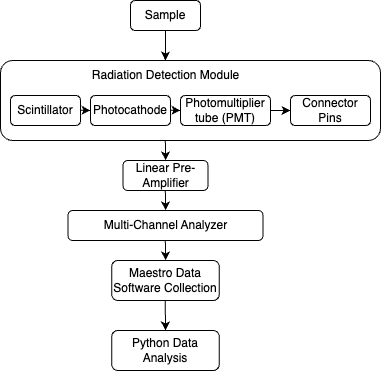

The diagram above was exported from draw.io. Its source (the exported page's mxGraphModel, read from the mxfile embedded in the PNG):
<mxGraphModel dx="1146" dy="1153" grid="1" gridSize="10" guides="1" tooltips="1" connect="1" arrows="1" fold="1" page="1" pageScale="1" pageWidth="827" pageHeight="1169" math="0" shadow="0">
  <root>
    <mxCell id="WIyWlLk6GJQsqaUBKTNV-0" />
    <mxCell id="WIyWlLk6GJQsqaUBKTNV-1" parent="WIyWlLk6GJQsqaUBKTNV-0" />
    <mxCell id="WIyWlLk6GJQsqaUBKTNV-3" value="Sample" style="rounded=1;whiteSpace=wrap;html=1;fontSize=12;glass=0;strokeWidth=1;shadow=0;" parent="WIyWlLk6GJQsqaUBKTNV-1" vertex="1">
      <mxGeometry x="160" y="80" width="70" height="30" as="geometry" />
    </mxCell>
    <mxCell id="yc9dhCA60xu0ektvmDHy-4" value="Photocathode" style="rounded=1;whiteSpace=wrap;html=1;" parent="WIyWlLk6GJQsqaUBKTNV-1" vertex="1">
      <mxGeometry x="120" y="175" width="80" height="30" as="geometry" />
    </mxCell>
    <mxCell id="yc9dhCA60xu0ektvmDHy-7" value="Scintillator" style="rounded=1;whiteSpace=wrap;html=1;" parent="WIyWlLk6GJQsqaUBKTNV-1" vertex="1">
      <mxGeometry x="40" y="175" width="70" height="30" as="geometry" />
    </mxCell>
    <mxCell id="z1dlLlC_xNe_HvUEgmAZ-0" value="" style="endArrow=classic;html=1;rounded=0;" parent="WIyWlLk6GJQsqaUBKTNV-1" edge="1">
      <mxGeometry width="50" height="50" relative="1" as="geometry">
        <mxPoint x="110" y="189.70999999999998" as="sourcePoint" />
        <mxPoint x="120" y="190" as="targetPoint" />
      </mxGeometry>
    </mxCell>
    <mxCell id="z1dlLlC_xNe_HvUEgmAZ-4" value="Radiation Detection Module" style="text;html=1;align=center;verticalAlign=middle;resizable=0;points=[];autosize=1;strokeColor=none;fillColor=none;" parent="WIyWlLk6GJQsqaUBKTNV-1" vertex="1">
      <mxGeometry x="110" y="140" width="170" height="30" as="geometry" />
    </mxCell>
    <mxCell id="z1dlLlC_xNe_HvUEgmAZ-7" value="Photomultiplier tube (PMT)" style="rounded=1;whiteSpace=wrap;html=1;" parent="WIyWlLk6GJQsqaUBKTNV-1" vertex="1">
      <mxGeometry x="210" y="175" width="90" height="30" as="geometry" />
    </mxCell>
    <mxCell id="z1dlLlC_xNe_HvUEgmAZ-8" value="" style="endArrow=classic;html=1;rounded=0;" parent="WIyWlLk6GJQsqaUBKTNV-1" edge="1">
      <mxGeometry width="50" height="50" relative="1" as="geometry">
        <mxPoint x="200" y="189.70999999999998" as="sourcePoint" />
        <mxPoint x="210" y="190" as="targetPoint" />
      </mxGeometry>
    </mxCell>
    <mxCell id="z1dlLlC_xNe_HvUEgmAZ-9" value="Connector Pins" style="rounded=1;whiteSpace=wrap;html=1;" parent="WIyWlLk6GJQsqaUBKTNV-1" vertex="1">
      <mxGeometry x="320" y="175" width="80" height="30" as="geometry" />
    </mxCell>
    <mxCell id="z1dlLlC_xNe_HvUEgmAZ-10" value="" style="endArrow=classic;html=1;rounded=0;entryX=0;entryY=0.5;entryDx=0;entryDy=0;" parent="WIyWlLk6GJQsqaUBKTNV-1" target="z1dlLlC_xNe_HvUEgmAZ-9" edge="1">
      <mxGeometry width="50" height="50" relative="1" as="geometry">
        <mxPoint x="300" y="190" as="sourcePoint" />
        <mxPoint x="300" y="190" as="targetPoint" />
      </mxGeometry>
    </mxCell>
    <mxCell id="z1dlLlC_xNe_HvUEgmAZ-16" value="" style="rounded=1;whiteSpace=wrap;html=1;fillColor=none;" parent="WIyWlLk6GJQsqaUBKTNV-1" vertex="1">
      <mxGeometry x="30" y="140" width="380" height="80" as="geometry" />
    </mxCell>
    <mxCell id="z1dlLlC_xNe_HvUEgmAZ-17" value="Linear Pre-Amplifier" style="rounded=1;whiteSpace=wrap;html=1;fontSize=12;glass=0;strokeWidth=1;shadow=0;" parent="WIyWlLk6GJQsqaUBKTNV-1" vertex="1">
      <mxGeometry x="152.5" y="240" width="85" height="30" as="geometry" />
    </mxCell>
    <mxCell id="z1dlLlC_xNe_HvUEgmAZ-18" value="" style="endArrow=classic;html=1;rounded=0;exitX=0.5;exitY=1;exitDx=0;exitDy=0;" parent="WIyWlLk6GJQsqaUBKTNV-1" edge="1">
      <mxGeometry width="50" height="50" relative="1" as="geometry">
        <mxPoint x="194.82999999999998" y="220" as="sourcePoint" />
        <mxPoint x="195.17" y="240" as="targetPoint" />
      </mxGeometry>
    </mxCell>
    <mxCell id="z1dlLlC_xNe_HvUEgmAZ-19" value="Multi-Channel Analyzer" style="rounded=1;whiteSpace=wrap;html=1;fontSize=12;glass=0;strokeWidth=1;shadow=0;" parent="WIyWlLk6GJQsqaUBKTNV-1" vertex="1">
      <mxGeometry x="97.5" y="290" width="195" height="30" as="geometry" />
    </mxCell>
    <mxCell id="z1dlLlC_xNe_HvUEgmAZ-20" value="" style="endArrow=classic;html=1;rounded=0;exitX=0.5;exitY=1;exitDx=0;exitDy=0;" parent="WIyWlLk6GJQsqaUBKTNV-1" edge="1">
      <mxGeometry width="50" height="50" relative="1" as="geometry">
        <mxPoint x="194.82999999999998" y="270" as="sourcePoint" />
        <mxPoint x="195.17" y="290" as="targetPoint" />
      </mxGeometry>
    </mxCell>
    <mxCell id="z1dlLlC_xNe_HvUEgmAZ-21" value="Maestro Data Software Collection" style="rounded=1;whiteSpace=wrap;html=1;fontSize=12;glass=0;strokeWidth=1;shadow=0;" parent="WIyWlLk6GJQsqaUBKTNV-1" vertex="1">
      <mxGeometry x="141.25" y="340" width="107.5" height="40" as="geometry" />
    </mxCell>
    <mxCell id="z1dlLlC_xNe_HvUEgmAZ-23" value="" style="endArrow=classic;html=1;rounded=0;exitX=0.5;exitY=1;exitDx=0;exitDy=0;" parent="WIyWlLk6GJQsqaUBKTNV-1" edge="1">
      <mxGeometry width="50" height="50" relative="1" as="geometry">
        <mxPoint x="194.82999999999998" y="320" as="sourcePoint" />
        <mxPoint x="195.17" y="340" as="targetPoint" />
      </mxGeometry>
    </mxCell>
    <mxCell id="z1dlLlC_xNe_HvUEgmAZ-24" value="Python Data Analysis" style="rounded=1;whiteSpace=wrap;html=1;fontSize=12;glass=0;strokeWidth=1;shadow=0;" parent="WIyWlLk6GJQsqaUBKTNV-1" vertex="1">
      <mxGeometry x="141.25" y="410" width="107.5" height="40" as="geometry" />
    </mxCell>
    <mxCell id="z1dlLlC_xNe_HvUEgmAZ-25" value="" style="endArrow=classic;html=1;rounded=0;exitX=0.5;exitY=1;exitDx=0;exitDy=0;entryX=0.5;entryY=0;entryDx=0;entryDy=0;" parent="WIyWlLk6GJQsqaUBKTNV-1" target="z1dlLlC_xNe_HvUEgmAZ-24" edge="1">
      <mxGeometry width="50" height="50" relative="1" as="geometry">
        <mxPoint x="194.76" y="380" as="sourcePoint" />
        <mxPoint x="195.1" y="400" as="targetPoint" />
      </mxGeometry>
    </mxCell>
    <mxCell id="z1dlLlC_xNe_HvUEgmAZ-27" style="edgeStyle=orthogonalEdgeStyle;rounded=0;orthogonalLoop=1;jettySize=auto;html=1;entryX=0.434;entryY=0;entryDx=0;entryDy=0;entryPerimeter=0;" parent="WIyWlLk6GJQsqaUBKTNV-1" source="WIyWlLk6GJQsqaUBKTNV-3" target="z1dlLlC_xNe_HvUEgmAZ-16" edge="1">
      <mxGeometry relative="1" as="geometry" />
    </mxCell>
  </root>
</mxGraphModel>